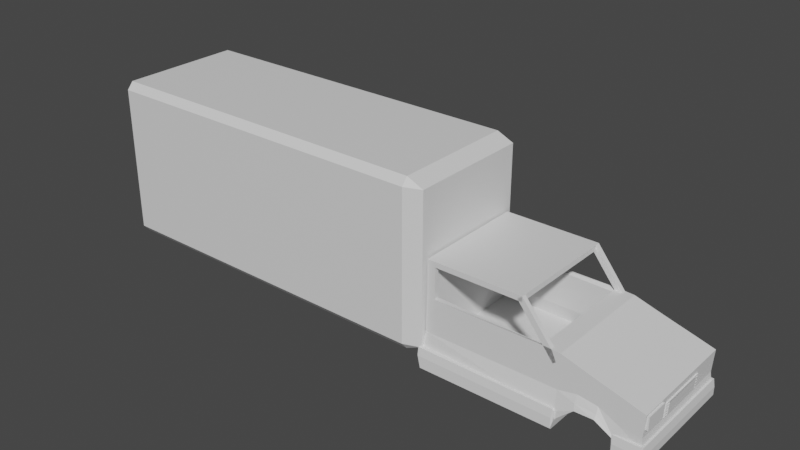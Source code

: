 # Source: Truck-Back.blend  (saved by Blender 2.93.20; exported with 4.5.12 LTS)
import bpy
from mathutils import Matrix  # noqa: F401  (used for matrix-valued properties, if any)

bpy.ops.wm.read_factory_settings(use_empty=True)
scene = bpy.context.scene
scene.name = 'Scene'

# ---- collections
col_collection = bpy.data.collections.new('Collection'); scene.collection.children.link(col_collection)
col_export = bpy.data.collections.new('Export'); scene.collection.children.link(col_export)

# ---- materials (node trees are filled in below, after node groups)
mat_material_001 = bpy.data.materials.new('Material.001')
mat_material_001.alpha_threshold = 0.0
mat_material_001.use_transparent_shadow = False
mat_material_001.roughness = 0.5
mat_material_001.line_color = (0.0, 0.0, 0.0, 1.0)

# ---- material node trees
mat_material_001.use_nodes = True; mat_material_001.node_tree.nodes.clear()
_N = mat_material_001.node_tree.nodes; _L = mat_material_001.node_tree.links
n0 = _N.new('ShaderNodeOutputMaterial'); n0.name = 'Material Output'; n0.location = (300, 300)
n1 = _N.new('ShaderNodeBsdfPrincipled'); n1.name = 'Principled BSDF'; n1.location = (10, 300)
n1.distribution = 'GGX'
n1.subsurface_method = 'RANDOM_WALK_SKIN'
n1.inputs[3].default_value = 1.45
n1.inputs[27].default_value = (0.0, 0.0, 0.0, 1.0)
n1.inputs[28].default_value = 1.0
_L.new(n1.outputs[0], n0.inputs[0])
n0.is_active_output = True

# ---- world
world_world = bpy.data.worlds.new('World'); scene.world = world_world
world_world.use_nodes = True; world_world.node_tree.nodes.clear()
_N = world_world.node_tree.nodes; _L = world_world.node_tree.links
n0 = _N.new('ShaderNodeOutputWorld'); n0.name = 'World Output'; n0.location = (300, 300)
n1 = _N.new('ShaderNodeBackground'); n1.name = 'Background'; n1.location = (10, 300)
n1.inputs[0].default_value = (0.05088, 0.05088, 0.05088, 1.0)
_L.new(n1.outputs[0], n0.inputs[0])
n0.is_active_output = True
world_world.color = (0.05088, 0.05088, 0.05088)
world_world.use_sun_shadow = False
world_world.sun_shadow_jitter_overblur = 0.0

# ---- meshes
me_cube_009 = bpy.data.meshes.new('Cube.009')
me_cube_009.from_pydata([(1.742, 0.99, 1.0), (1.715, 1.073, -0.09089), (3.742, 0.99, 1.0), (3.715, 1.073, -0.09089), (1.742, -1.01, 1.0), (1.715, -1.093, -0.09089), (3.742, -1.01, 1.0), (3.715, -1.093, -0.09089), (5.362, -0.9911, -0.06786), (5.376, -1.01, 0.5999), (5.376, 0.99, 0.5999), (5.362, 0.9747, -0.06941), (3.381, 0.99, 1.626), (3.381, -1.01, 1.626), (1.742, 0.99, 1.626), (1.742, -1.01, 1.626), (4.012, 1.073, -0.08306), (4.012, -1.093, -0.08306), (4.04, -1.01, 0.9872), (4.04, 0.99, 0.9872), (4.354, 1.073, 0.2326), (4.356, -1.01, 0.8921), (4.354, -1.093, 0.2326), (4.356, 0.99, 0.8921), (4.667, 1.073, 0.2379), (4.68, -1.01, 0.7982), (4.667, -1.093, 0.2379), (4.68, 0.99, 0.7982), (5.015, 0.9702, -0.07385), (5.03, -1.01, 0.7002), (5.015, -0.9863, -0.07189), (5.03, 0.99, 0.7002), (1.728, 0.99, 0.397), (3.728, -1.01, 0.397), (3.728, 0.99, 0.397), (1.728, -1.01, 0.397), (5.351, -1.01, 0.2138), (5.351, 0.99, 0.2138), (4.026, -1.01, 0.3945), (4.026, 0.99, 0.3945), (4.342, -1.01, 0.4575), (4.342, 0.99, 0.4575), (4.67, -1.01, 0.4132), (4.67, 0.99, 0.4132), (5.001, -1.01, 0.2499), (5.001, 0.99, 0.2499), (1.678, 1.034, 0.08468), (3.724, 1.072, 0.08361), (1.678, -1.054, 0.08468), (5.383, 0.9923, 0.02145), (4.046, 1.069, 0.08592), (4.335, 1.037, 0.3302), (4.674, 1.032, 0.3116), (4.988, 1.023, 0.008356), (3.724, -1.092, 0.08361), (5.383, -1.017, 0.02105), (4.046, -1.089, 0.08592), (4.335, -1.058, 0.3302), (4.674, -1.052, 0.3116), (4.988, -1.046, 0.005248), (4.947, 1.054, -0.1775), (4.947, 1.031, -0.2005), (4.924, 1.031, -0.06547), (4.946, -1.047, -0.1984), (4.946, -1.07, -0.1754), (4.923, -1.047, -0.0634), (4.947, 1.055, -0.03895), (4.924, 1.032, 0.07307), (4.947, 1.032, 0.09611), (4.946, -1.069, -0.03684), (4.946, -1.046, 0.09818), (4.923, -1.046, 0.07514), (5.4, 1.049, -0.1767), (5.423, 1.026, -0.1766), (5.4, 1.026, -0.1997), (5.399, -1.075, -0.1746), (5.399, -1.052, -0.1976), (5.422, -1.052, -0.1746), (5.4, 1.05, -0.03816), (5.4, 1.027, 0.09691), (5.423, 1.027, -0.03809), (5.399, -1.074, -0.03604), (5.422, -1.051, -0.03603), (5.399, -1.051, 0.09898), (1.732, 1.111, -0.18), (1.738, 1.085, -0.2053), (1.706, 1.086, -0.1807), (1.738, -1.125, -0.2051), (1.732, -1.149, -0.1798), (1.706, -1.124, -0.1806), (1.681, 1.119, 0.01425), (1.655, 1.094, 0.01539), (1.674, 1.095, 0.1517), (1.681, -1.141, 0.01438), (1.674, -1.115, 0.1518), (1.655, -1.116, 0.01552), (4.033, 1.111, -0.18), (4.059, 1.086, -0.06789), (4.033, 1.085, -0.2053), (4.033, -1.149, -0.1798), (4.033, -1.125, -0.2051), (4.059, -1.124, -0.06776), (4.033, 1.119, -0.01079), (4.033, 1.095, 0.1266), (4.059, 1.094, 0.101), (4.033, -1.141, -0.01066), (4.059, -1.116, 0.1011), (4.033, -1.115, 0.1267), (3.926, -0.9347, 0.7779), (4.005, -0.9347, 0.8404), (3.926, -1.01, 0.7779), (4.005, -1.01, 0.8404), (3.301, -0.9347, 1.564), (3.38, -0.9347, 1.626), (3.301, -1.01, 1.564), (3.38, -1.01, 1.626), (3.926, 0.9873, 0.7779), (4.005, 0.9873, 0.8404), (3.926, 0.9121, 0.7779), (4.005, 0.9121, 0.8404), (3.301, 0.9873, 1.564), (3.38, 0.9873, 1.626), (3.301, 0.9121, 1.564), (3.38, 0.9121, 1.626), (1.743, -0.9358, 0.6076), (1.885, -0.9358, 0.6076), (1.743, -1.008, 0.6076), (1.885, -1.008, 0.6076), (1.743, -0.9358, 1.612), (1.885, -0.9358, 1.612), (1.743, -1.008, 1.612), (1.885, -1.008, 1.612), (1.743, 0.988, 0.6076), (1.885, 0.988, 0.6076), (1.743, 0.9162, 0.6076), (1.885, 0.9162, 0.6076), (1.743, 0.988, 1.612), (1.885, 0.988, 1.612), (1.743, 0.9162, 1.612), (1.885, 0.9162, 1.612), (1.8, 0.9483, 0.1433), (1.8, 0.9483, 1.588), (1.8, -0.9993, 0.1433), (1.8, -0.9993, 1.588), (1.741, 0.9483, 0.1433), (1.741, 0.9483, 1.588), (1.741, -0.9993, 0.1433), (1.741, -0.9993, 1.588), (5.202, -0.5632, 0.5659), (5.202, -0.5632, 0.3454), (5.202, -0.9776, 0.5659), (5.202, -0.9776, 0.3454), (5.406, -0.5632, 0.5659), (5.406, -0.5632, 0.3454), (5.406, -0.9776, 0.5659), (5.406, -0.9776, 0.3454), (5.332, 0.4515, 0.4917), (5.314, 0.4515, 0.2359), (5.332, -0.4515, 0.4917), (5.314, -0.4515, 0.2359), (5.381, 0.4515, 0.4883), (5.363, 0.4515, 0.2325), (5.381, -0.4515, 0.4883), (5.363, -0.4515, 0.2325), (5.331, 0.4515, 0.4685), (5.329, 0.4515, 0.4452), (5.327, 0.4515, 0.422), (5.326, 0.4515, 0.3987), (5.324, 0.4515, 0.3755), (5.323, 0.4515, 0.3522), (5.321, 0.4515, 0.3289), (5.319, 0.4515, 0.3057), (5.318, 0.4515, 0.2824), (5.316, 0.4515, 0.2592), (5.316, -0.4515, 0.2592), (5.318, -0.4515, 0.2824), (5.319, -0.4515, 0.3057), (5.321, -0.4515, 0.3289), (5.323, -0.4515, 0.3522), (5.324, -0.4515, 0.3755), (5.326, -0.4515, 0.3987), (5.327, -0.4515, 0.422), (5.329, -0.4515, 0.4452), (5.331, -0.4515, 0.4685), (5.365, -0.4515, 0.2558), (5.367, -0.4515, 0.279), (5.368, -0.4515, 0.3023), (5.37, -0.4515, 0.3255), (5.372, -0.4515, 0.3488), (5.373, -0.4515, 0.3721), (5.375, -0.4515, 0.3953), (5.376, -0.4515, 0.4186), (5.378, -0.4515, 0.4418), (5.38, -0.4515, 0.4651), (5.365, 0.4515, 0.2558), (5.367, 0.4515, 0.279), (5.368, 0.4515, 0.3023), (5.37, 0.4515, 0.3255), (5.372, 0.4515, 0.3488), (5.373, 0.4515, 0.3721), (5.375, 0.4515, 0.3953), (5.376, 0.4515, 0.4186), (5.378, 0.4515, 0.4418), (5.38, 0.4515, 0.4651), (5.388, -0.4515, 0.4645), (5.39, -0.4515, 0.4878), (5.39, 0.4515, 0.4878), (5.372, -0.4515, 0.2319), (5.372, 0.4515, 0.2319), (5.388, 0.4515, 0.4645), (5.374, -0.4515, 0.2552), (5.375, -0.4515, 0.2784), (5.377, -0.4515, 0.3017), (5.379, -0.4515, 0.3249), (5.38, -0.4515, 0.3482), (5.382, -0.4515, 0.3715), (5.383, -0.4515, 0.3947), (5.385, -0.4515, 0.418), (5.387, -0.4515, 0.4412), (5.374, 0.4515, 0.2552), (5.375, 0.4515, 0.2784), (5.377, 0.4515, 0.3017), (5.379, 0.4515, 0.3249), (5.38, 0.4515, 0.3482), (5.382, 0.4515, 0.3715), (5.383, 0.4515, 0.3947), (5.385, 0.4515, 0.418), (5.387, 0.4515, 0.4412), (1.742, 0.9, 1.0), (1.758, 1.015, -0.03705), (3.74, 0.9097, 0.9593), (3.714, 1.007, -0.02892), (1.742, -0.92, 1.0), (1.758, -1.035, -0.03705), (3.74, -0.9297, 0.9593), (3.714, -1.027, -0.02892), (5.316, -0.9525, -0.0003569), (5.316, -0.957, 0.5581), (5.316, 0.9369, 0.5581), (5.317, 0.933, -0.003485), (3.381, 0.99, 1.536), (3.381, -1.01, 1.536), (1.742, 0.99, 1.536), (1.742, -1.01, 1.536), (3.986, 1.014, -0.0197), (3.986, -1.034, -0.0197), (4.029, -0.9488, 0.9221), (4.029, 0.9288, 0.9221), (4.333, 0.9933, 0.2699), (4.338, -0.9463, 0.8312), (4.333, -1.013, 0.2699), (4.338, 0.9262, 0.8312), (4.681, 0.9957, 0.2826), (4.663, -0.9463, 0.7371), (4.683, -1.017, 0.2842), (4.663, 0.9263, 0.7371), (5.036, 0.924, 0.0004141), (5.012, -0.9465, 0.639), (5.036, -0.9423, 0.003749), (5.012, 0.9264, 0.639), (1.77, 0.9114, 0.382), (3.728, -0.9206, 0.3868), (3.728, 0.9006, 0.3868), (1.77, -0.9314, 0.382), (5.288, -0.9453, 0.207), (5.289, 0.925, 0.2077), (4.028, -0.921, 0.3817), (4.028, 0.9009, 0.3817), (4.343, -0.921, 0.4443), (4.343, 0.901, 0.4443), (4.666, -0.921, 0.4006), (4.666, 0.9009, 0.4007), (4.996, -0.9206, 0.2416), (4.996, 0.9005, 0.2422), (1.746, 0.9754, 0.07842), (3.724, 0.9832, 0.07087), (1.746, -0.9954, 0.07842), (5.316, 0.933, 0.03128), (4.05, 0.9806, 0.07132), (4.338, 0.9519, 0.3027), (4.666, 0.9453, 0.2889), (4.98, 0.9336, 0.01346), (3.724, -1.003, 0.07087), (5.317, -0.957, 0.03267), (4.05, -1.001, 0.07132), (4.338, -0.9719, 0.3027), (4.667, -0.9651, 0.2894), (4.982, -0.9569, 0.01364), (5.38, 0.3996, 0.4363), (5.37, 0.3996, 0.2842), (5.38, -0.3996, 0.4363), (5.37, -0.3996, 0.2842), (5.377, 0.3879, 0.4249), (5.368, 0.3879, 0.296), (5.377, -0.3879, 0.4249), (5.368, -0.3879, 0.296), (5.394, 0.3879, 0.4641), (5.392, 0.3879, 0.4408), (5.391, 0.3879, 0.4176), (5.389, 0.3879, 0.3943), (5.388, 0.3879, 0.3711), (5.386, 0.3879, 0.3478), (5.384, 0.3879, 0.3245), (5.383, 0.3879, 0.3013), (5.381, 0.3879, 0.278), (5.38, 0.3879, 0.2548), (5.38, -0.3879, 0.2548), (5.381, -0.3879, 0.278), (5.383, -0.3879, 0.3013), (5.384, -0.3879, 0.3245), (5.386, -0.3879, 0.3478), (5.388, -0.3879, 0.3711), (5.389, -0.3879, 0.3943), (5.391, -0.3879, 0.4176), (5.392, -0.3879, 0.4408), (5.394, -0.3879, 0.4641), (5.336, -0.3701, 0.2306), (5.342, -0.3701, 0.308), (5.339, -0.3701, 0.2771), (5.345, -0.3701, 0.3545), (5.343, -0.3701, 0.3236), (5.348, -0.3701, 0.401), (5.346, -0.3701, 0.3701), (5.351, -0.3701, 0.4475), (5.349, -0.3701, 0.4166), (5.354, -0.3701, 0.494), (5.336, 0.3701, 0.2306), (5.342, 0.3701, 0.308), (5.339, 0.3701, 0.2771), (5.345, 0.3701, 0.3545), (5.343, 0.3701, 0.3236), (5.348, 0.3701, 0.401), (5.346, 0.3701, 0.3701), (5.351, 0.3701, 0.4475), (5.349, 0.3701, 0.4166), (5.354, 0.3701, 0.494), (5.34, -0.3996, 0.5199), (5.334, -0.3996, 0.4395), (5.334, 0.3996, 0.4395), (5.324, -0.3996, 0.2873), (5.324, 0.3996, 0.2873), (5.34, 0.3996, 0.5199), (5.318, -0.3996, 0.2069), (5.327, -0.3996, 0.3339), (5.322, -0.3996, 0.2534), (5.33, -0.3996, 0.3804), (5.325, -0.3996, 0.3), (5.334, -0.3996, 0.4269), (5.328, -0.3996, 0.3465), (5.337, -0.3996, 0.4734), (5.331, -0.3996, 0.393), (5.318, 0.3996, 0.2069), (5.327, 0.3996, 0.3339), (5.322, 0.3996, 0.2534), (5.33, 0.3996, 0.3804), (5.325, 0.3996, 0.3), (5.334, 0.3996, 0.4269), (5.328, 0.3996, 0.3465), (5.337, 0.3996, 0.4734), (5.331, 0.3996, 0.393)], [], [(30, 28, 11, 8), (33, 6, 4, 35), (5, 1, 3, 7), (32, 0, 2, 34), (37, 10, 9, 36), (31, 29, 9, 10), (45, 31, 10, 37), (59, 30, 8, 55), (14, 15, 13, 12), (54, 7, 17, 56), (34, 2, 19, 39), (2, 6, 18, 19), (7, 3, 16, 17), (56, 17, 22, 57), (39, 19, 23, 41), (19, 18, 21, 23), (17, 16, 20, 22), (57, 22, 26, 58), (41, 23, 27, 43), (23, 21, 25, 27), (22, 20, 24, 26), (58, 26, 30, 59), (43, 27, 31, 45), (27, 25, 29, 31), (26, 24, 28, 30), (52, 43, 45, 53), (25, 42, 44, 29), (51, 41, 43, 52), (21, 40, 42, 25), (50, 39, 41, 51), (18, 38, 40, 21), (47, 34, 39, 50), (6, 33, 38, 18), (29, 44, 36, 9), (53, 45, 37, 49), (49, 37, 36, 55), (48, 35, 32, 46), (46, 32, 34, 47), (54, 33, 35, 48), (7, 54, 48, 5), (1, 46, 47, 3), (5, 48, 46, 1), (11, 49, 55, 8), (28, 53, 49, 11), (3, 47, 50, 16), (16, 50, 51, 20), (20, 51, 52, 24), (24, 52, 53, 28), (42, 58, 59, 44), (40, 57, 58, 42), (38, 56, 57, 40), (33, 54, 56, 38), (44, 59, 55, 36), (98, 100, 87, 85), (104, 106, 101, 97), (105, 93, 88, 99), (86, 89, 95, 91), (92, 94, 107, 103), (74, 76, 63, 61), (80, 82, 77, 73), (81, 69, 64, 75), (62, 65, 71, 67), (68, 70, 83, 79), (60, 61, 62), (63, 64, 65), (66, 67, 68), (69, 70, 71), (72, 73, 74), (75, 76, 77), (78, 79, 80), (81, 82, 83), (66, 60, 62, 67), (61, 63, 65, 62), (64, 69, 71, 65), (70, 68, 67, 71), (78, 66, 68, 79), (69, 81, 83, 70), (82, 80, 79, 83), (72, 78, 80, 73), (81, 75, 77, 82), (76, 74, 73, 77), (60, 72, 74, 61), (75, 64, 63, 76), (66, 78, 72, 60), (84, 85, 86), (87, 88, 89), (90, 91, 92), (93, 94, 95), (96, 97, 98), (99, 100, 101), (102, 103, 104), (105, 106, 107), (90, 84, 86, 91), (85, 87, 89, 86), (88, 93, 95, 89), (94, 92, 91, 95), (102, 90, 92, 103), (93, 105, 107, 94), (106, 104, 103, 107), (96, 102, 104, 97), (105, 99, 101, 106), (100, 98, 97, 101), (84, 96, 98, 85), (99, 88, 87, 100), (90, 102, 96, 84), (108, 109, 111, 110), (110, 111, 115, 114), (114, 115, 113, 112), (112, 113, 109, 108), (110, 114, 112, 108), (115, 111, 109, 113), (116, 117, 119, 118), (118, 119, 123, 122), (122, 123, 121, 120), (120, 121, 117, 116), (118, 122, 120, 116), (123, 119, 117, 121), (124, 125, 127, 126), (126, 127, 131, 130), (130, 131, 129, 128), (128, 129, 125, 124), (126, 130, 128, 124), (131, 127, 125, 129), (132, 133, 135, 134), (134, 135, 139, 138), (138, 139, 137, 136), (136, 137, 133, 132), (134, 138, 136, 132), (139, 135, 133, 137), (140, 141, 143, 142), (142, 143, 147, 146), (146, 147, 145, 144), (144, 145, 141, 140), (142, 146, 144, 140), (147, 143, 141, 145), (148, 149, 151, 150), (150, 151, 155, 154), (154, 155, 153, 152), (152, 153, 149, 148), (150, 154, 152, 148), (155, 151, 149, 153), (173, 157, 159, 174), (174, 159, 163, 184), (192, 191, 217, 218), (194, 161, 157, 173), (158, 162, 160, 156), (163, 159, 157, 161), (160, 203, 164, 156), (203, 202, 165, 164), (202, 201, 166, 165), (201, 200, 167, 166), (200, 199, 168, 167), (199, 198, 169, 168), (198, 197, 170, 169), (197, 196, 171, 170), (196, 195, 172, 171), (195, 194, 173, 172), (193, 203, 209, 204), (193, 192, 202, 203), (184, 163, 207, 210), (191, 190, 200, 201), (196, 186, 212, 221), (189, 188, 198, 199), (197, 198, 223, 222), (187, 186, 196, 197), (203, 160, 206, 209), (185, 184, 194, 195), (158, 183, 193, 162), (183, 182, 192, 193), (182, 181, 191, 192), (181, 180, 190, 191), (180, 179, 189, 190), (179, 178, 188, 189), (178, 177, 187, 188), (177, 176, 186, 187), (176, 175, 185, 186), (175, 174, 184, 185), (156, 164, 183, 158), (164, 165, 182, 183), (165, 166, 181, 182), (166, 167, 180, 181), (167, 168, 179, 180), (168, 169, 178, 179), (169, 170, 177, 178), (170, 171, 176, 177), (171, 172, 175, 176), (172, 173, 174, 175), (210, 207, 208, 219), (205, 204, 209, 206), (218, 217, 226, 227), (216, 215, 224, 225), (214, 213, 222, 223), (212, 211, 220, 221), (185, 195, 220, 211), (199, 200, 225, 224), (202, 192, 218, 227), (194, 184, 210, 219), (186, 185, 211, 212), (191, 201, 226, 217), (161, 194, 219, 208), (201, 202, 227, 226), (200, 190, 216, 225), (162, 193, 204, 205), (188, 187, 213, 214), (189, 199, 224, 215), (160, 162, 205, 206), (195, 196, 221, 220), (198, 188, 214, 223), (163, 161, 208, 207), (190, 189, 215, 216), (187, 197, 222, 213), (258, 236, 239, 256), (261, 263, 232, 234), (233, 235, 231, 229), (260, 262, 230, 228), (265, 264, 237, 238), (259, 238, 237, 257), (273, 265, 238, 259), (287, 283, 236, 258), (242, 240, 241, 243), (282, 284, 245, 235), (262, 267, 247, 230), (230, 247, 246, 234), (235, 245, 244, 231), (284, 285, 250, 245), (267, 269, 251, 247), (247, 251, 249, 246), (245, 250, 248, 244), (285, 286, 254, 250), (269, 271, 255, 251), (251, 255, 253, 249), (250, 254, 252, 248), (286, 287, 258, 254), (271, 273, 259, 255), (255, 259, 257, 253), (254, 258, 256, 252), (280, 281, 273, 271), (253, 257, 272, 270), (279, 280, 271, 269), (249, 253, 270, 268), (278, 279, 269, 267), (246, 249, 268, 266), (275, 278, 267, 262), (234, 246, 266, 261), (257, 237, 264, 272), (281, 277, 265, 273), (277, 283, 264, 265), (276, 274, 260, 263), (274, 275, 262, 260), (282, 276, 263, 261), (235, 233, 276, 282), (229, 231, 275, 274), (233, 229, 274, 276), (239, 236, 283, 277), (256, 239, 277, 281), (231, 244, 278, 275), (244, 248, 279, 278), (248, 252, 280, 279), (252, 256, 281, 280), (270, 272, 287, 286), (268, 270, 286, 285), (266, 268, 285, 284), (261, 266, 284, 282), (272, 264, 283, 287), (305, 306, 291, 289), (306, 316, 295, 291), (324, 350, 349, 323), (326, 305, 289, 293), (290, 288, 292, 294), (295, 293, 289, 291), (292, 288, 296, 335), (335, 296, 297, 334), (334, 297, 298, 333), (333, 298, 299, 332), (332, 299, 300, 331), (331, 300, 301, 330), (330, 301, 302, 329), (329, 302, 303, 328), (328, 303, 304, 327), (327, 304, 305, 326), (325, 336, 341, 335), (325, 335, 334, 324), (316, 342, 339, 295), (323, 333, 332, 322), (328, 353, 344, 318), (321, 331, 330, 320), (329, 354, 355, 330), (319, 329, 328, 318), (335, 341, 338, 292), (317, 327, 326, 316), (290, 294, 325, 315), (315, 325, 324, 314), (314, 324, 323, 313), (313, 323, 322, 312), (312, 322, 321, 311), (311, 321, 320, 310), (310, 320, 319, 309), (309, 319, 318, 308), (308, 318, 317, 307), (307, 317, 316, 306), (288, 290, 315, 296), (296, 315, 314, 297), (297, 314, 313, 298), (298, 313, 312, 299), (299, 312, 311, 300), (300, 311, 310, 301), (301, 310, 309, 302), (302, 309, 308, 303), (303, 308, 307, 304), (304, 307, 306, 305), (342, 351, 340, 339), (337, 338, 341, 336), (350, 359, 358, 349), (348, 357, 356, 347), (346, 355, 354, 345), (344, 353, 352, 343), (317, 343, 352, 327), (331, 356, 357, 332), (334, 359, 350, 324), (326, 351, 342, 316), (318, 344, 343, 317), (323, 349, 358, 333), (293, 340, 351, 326), (333, 358, 359, 334), (332, 357, 348, 322), (294, 337, 336, 325), (320, 346, 345, 319), (321, 347, 356, 331), (292, 338, 337, 294), (327, 352, 353, 328), (330, 355, 346, 320), (295, 339, 340, 293), (322, 348, 347, 321), (319, 345, 354, 329), (6, 2, 230, 234), (2, 0, 228, 230), (4, 6, 234, 232), (12, 13, 241, 240), (14, 12, 240, 242), (13, 15, 243, 241), (15, 14, 242, 243), (0, 32, 260, 228), (35, 4, 232, 263), (32, 35, 263, 260)])
_uv = me_cube_009.uv_layers.new(name='UVMap')
_uv.uv.foreach_set('vector', [0.125, 0.75, 0.375, 0.75, 0.375, 0.75, 0.125, 0.75, 0.5, 0.0, 0.625, 0.0, 0.625, 0.25, 0.5, 0.25, 0.125, 0.5, 0.375, 0.5, 0.375, 0.75, 0.125, 0.75, 0.5, 0.5, 0.625, 0.5, 0.625, 0.75, 0.5, 0.75, 0.5, 0.75, 0.625, 0.75, 0.625, 1.0, 0.5, 1.0, 0.625, 0.75, 0.875, 0.75, 0.875, 0.75, 0.625, 0.75, 0.5, 0.75, 0.625, 0.75, 0.625, 0.75, 0.5, 0.75, 0.4351, 0.0, 0.375, 0.0, 0.375, 0.0, 0.4351, 0.0, 0.625, 0.5, 0.875, 0.5, 0.875, 0.75, 0.625, 0.75, 0.4351, 0.0, 0.375, 0.0, 0.375, 0.0, 0.4351, 0.0, 0.5, 0.75, 0.625, 0.75, 0.625, 0.75, 0.5, 0.75, 0.625, 0.75, 0.875, 0.75, 0.875, 0.75, 0.625, 0.75, 0.125, 0.75, 0.375, 0.75, 0.375, 0.75, 0.125, 0.75, 0.4351, 0.0, 0.375, 0.0, 0.375, 0.0, 0.4351, 0.0, 0.5, 0.75, 0.625, 0.75, 0.625, 0.75, 0.5, 0.75, 0.625, 0.75, 0.875, 0.75, 0.875, 0.75, 0.625, 0.75, 0.125, 0.75, 0.375, 0.75, 0.375, 0.75, 0.125, 0.75, 0.4351, 0.0, 0.375, 0.0, 0.375, 0.0, 0.4351, 0.0, 0.5, 0.75, 0.625, 0.75, 0.625, 0.75, 0.5, 0.75, 0.625, 0.75, 0.875, 0.75, 0.875, 0.75, 0.625, 0.75, 0.125, 0.75, 0.375, 0.75, 0.375, 0.75, 0.125, 0.75, 0.4351, 0.0, 0.375, 0.0, 0.375, 0.0, 0.4351, 0.0, 0.5, 0.75, 0.625, 0.75, 0.625, 0.75, 0.5, 0.75, 0.625, 0.75, 0.875, 0.75, 0.875, 0.75, 0.625, 0.75, 0.125, 0.75, 0.375, 0.75, 0.375, 0.75, 0.125, 0.75, 0.4351, 0.75, 0.5, 0.75, 0.5, 0.75, 0.4351, 0.75, 0.625, 0.0, 0.5, 0.0, 0.5, 0.0, 0.625, 0.0, 0.4351, 0.75, 0.5, 0.75, 0.5, 0.75, 0.4351, 0.75, 0.625, 0.0, 0.5, 0.0, 0.5, 0.0, 0.625, 0.0, 0.4351, 0.75, 0.5, 0.75, 0.5, 0.75, 0.4351, 0.75, 0.625, 0.0, 0.5, 0.0, 0.5, 0.0, 0.625, 0.0, 0.4351, 0.75, 0.5, 0.75, 0.5, 0.75, 0.4351, 0.75, 0.625, 0.0, 0.5, 0.0, 0.5, 0.0, 0.625, 0.0, 0.625, 0.0, 0.5, 0.0, 0.5, 0.0, 0.625, 0.0, 0.4351, 0.75, 0.5, 0.75, 0.5, 0.75, 0.4351, 0.75, 0.4351, 0.75, 0.5, 0.75, 0.5, 1.0, 0.4351, 1.0, 0.4351, 0.25, 0.5, 0.25, 0.5, 0.5, 0.4351, 0.5, 0.4351, 0.5, 0.5, 0.5, 0.5, 0.75, 0.4351, 0.75, 0.4351, 0.0, 0.5, 0.0, 0.5, 0.25, 0.4351, 0.25, 0.375, 0.0, 0.4351, 0.0, 0.4351, 0.25, 0.375, 0.25, 0.375, 0.5, 0.4351, 0.5, 0.4351, 0.75, 0.375, 0.75, 0.375, 0.25, 0.4351, 0.25, 0.4351, 0.5, 0.375, 0.5, 0.375, 0.75, 0.4351, 0.75, 0.4351, 1.0, 0.375, 1.0, 0.375, 0.75, 0.4351, 0.75, 0.4351, 0.75, 0.375, 0.75, 0.375, 0.75, 0.4351, 0.75, 0.4351, 0.75, 0.375, 0.75, 0.375, 0.75, 0.4351, 0.75, 0.4351, 0.75, 0.375, 0.75, 0.375, 0.75, 0.4351, 0.75, 0.4351, 0.75, 0.375, 0.75, 0.375, 0.75, 0.4351, 0.75, 0.4351, 0.75, 0.375, 0.75, 0.5, 0.0, 0.4351, 0.0, 0.4351, 0.0, 0.5, 0.0, 0.5, 0.0, 0.4351, 0.0, 0.4351, 0.0, 0.5, 0.0, 0.5, 0.0, 0.4351, 0.0, 0.4351, 0.0, 0.5, 0.0, 0.5, 0.0, 0.4351, 0.0, 0.4351, 0.0, 0.5, 0.0, 0.5, 0.0, 0.4351, 0.0, 0.4351, 0.0, 0.5, 0.0, 0.3778, 0.7527, 0.6222, 0.7527, 0.6222, 0.9973, 0.3778, 0.9973, 0.3778, 0.5289, 0.6222, 0.5289, 0.6222, 0.7211, 0.3778, 0.7211, 0.6277, 0.5287, 0.8723, 0.526, 0.8722, 0.7241, 0.6277, 0.7213, 0.3778, 0.02501, 0.6222, 0.02501, 0.6222, 0.225, 0.3778, 0.225, 0.3778, 0.2526, 0.6222, 0.2526, 0.6222, 0.4974, 0.3778, 0.4974, 0.3777, 0.7615, 0.6223, 0.7615, 0.6223, 0.9885, 0.3777, 0.9885, 0.3777, 0.5312, 0.6223, 0.5312, 0.6223, 0.7188, 0.3777, 0.7188, 0.6365, 0.5312, 0.8635, 0.5312, 0.8635, 0.7188, 0.6365, 0.7188, 0.3777, 0.03116, 0.6223, 0.03116, 0.6223, 0.2188, 0.3777, 0.2188, 0.3777, 0.2615, 0.6223, 0.2615, 0.6223, 0.4885, 0.3777, 0.4885, 0.1365, 0.7188, 0.1366, 0.75, 0.1251, 0.7191, 0.6223, 3.16e-05, 0.625, 0.03119, 0.6223, 0.03116, 0.1365, 0.5312, 0.1251, 0.5314, 0.1366, 0.5002, 0.625, 0.2189, 0.6223, 0.25, 0.6223, 0.2188, 0.3635, 0.7188, 0.375, 0.7191, 0.3636, 0.75, 0.625, 0.7189, 0.6223, 0.75, 0.6223, 0.7188, 0.3635, 0.5312, 0.3636, 0.5002, 0.375, 0.5314, 0.625, 0.5312, 0.6223, 0.5312, 0.6223, 0.5, 0.1365, 0.5312, 0.1365, 0.7188, 0.125, 0.7191, 0.125, 0.5314, 0.3777, 0.0, 0.6223, 0.0, 0.6223, 0.03116, 0.3777, 0.03116, 0.625, 0.03119, 0.625, 0.2189, 0.6223, 0.2188, 0.6223, 0.03116, 0.6223, 0.2615, 0.3777, 0.2615, 0.3777, 0.2188, 0.6223, 0.2188, 0.3635, 0.5312, 0.1365, 0.5312, 0.1366, 0.5, 0.3636, 0.5, 0.8635, 0.5312, 0.6365, 0.5312, 0.6366, 0.5, 0.8636, 0.5, 0.6223, 0.5312, 0.3777, 0.5312, 0.3777, 0.4885, 0.6223, 0.4885, 0.3635, 0.7188, 0.3635, 0.5312, 0.3777, 0.5312, 0.3777, 0.7188, 0.6365, 0.5312, 0.6365, 0.7188, 0.6223, 0.7188, 0.6223, 0.5312, 0.6223, 0.7615, 0.3777, 0.7615, 0.3777, 0.7188, 0.6223, 0.7188, 0.1365, 0.7188, 0.3635, 0.7188, 0.3636, 0.75, 0.1366, 0.75, 0.6365, 0.7188, 0.8635, 0.7188, 0.8636, 0.75, 0.6366, 0.75, 0.1365, 0.5312, 0.3635, 0.5312, 0.3635, 0.7188, 0.1365, 0.7188, 0.1278, 0.7241, 0.1277, 0.75, 0.125, 0.726, 0.6222, 0.0, 0.625, 0.01932, 0.6222, 0.02501, 0.1277, 0.526, 0.125, 0.526, 0.1276, 0.5011, 0.625, 0.2173, 0.6222, 0.2435, 0.6222, 0.225, 0.375, 0.7212, 0.3778, 0.7211, 0.3778, 0.75, 0.625, 0.7212, 0.6222, 0.75, 0.6222, 0.7211, 0.375, 0.5285, 0.3778, 0.5, 0.3778, 0.5289, 0.625, 0.5285, 0.6222, 0.5289, 0.6222, 0.5, 0.1277, 0.526, 0.1278, 0.7241, 0.125, 0.726, 0.125, 0.526, 0.3778, 0.0, 0.6222, 0.0, 0.6222, 0.02501, 0.3778, 0.02501, 0.625, 0.01933, 0.625, 0.2173, 0.6222, 0.225, 0.6222, 0.02501, 0.6222, 0.2526, 0.3778, 0.2526, 0.3778, 0.225, 0.6222, 0.225, 0.3723, 0.5287, 0.1277, 0.526, 0.1276, 0.5, 0.3724, 0.5, 0.8723, 0.526, 0.6277, 0.5287, 0.6276, 0.5, 0.8724, 0.5, 0.6222, 0.5289, 0.3778, 0.5289, 0.3778, 0.4974, 0.6222, 0.4974, 0.3723, 0.7213, 0.3723, 0.5287, 0.3778, 0.5289, 0.3778, 0.7211, 0.6277, 0.5287, 0.6277, 0.7213, 0.6222, 0.7211, 0.6222, 0.5289, 0.6222, 0.7527, 0.3778, 0.7527, 0.3778, 0.7211, 0.6222, 0.7211, 0.1278, 0.7241, 0.3723, 0.7213, 0.3723, 0.75, 0.1277, 0.75, 0.6277, 0.7213, 0.8722, 0.7241, 0.8723, 0.75, 0.6277, 0.75, 0.1277, 0.526, 0.3723, 0.5287, 0.3723, 0.7213, 0.1278, 0.7241, 0.375, 0.0, 0.625, 0.0, 0.625, 0.25, 0.375, 0.25, 0.375, 0.25, 0.625, 0.25, 0.625, 0.5, 0.375, 0.5, 0.375, 0.5, 0.625, 0.5, 0.625, 0.75, 0.375, 0.75, 0.375, 0.75, 0.625, 0.75, 0.625, 1.0, 0.375, 1.0, 0.125, 0.5, 0.375, 0.5, 0.375, 0.75, 0.125, 0.75, 0.625, 0.5, 0.875, 0.5, 0.875, 0.75, 0.625, 0.75, 0.375, 0.0, 0.625, 0.0, 0.625, 0.25, 0.375, 0.25, 0.375, 0.25, 0.625, 0.25, 0.625, 0.5, 0.375, 0.5, 0.375, 0.5, 0.625, 0.5, 0.625, 0.75, 0.375, 0.75, 0.375, 0.75, 0.625, 0.75, 0.625, 1.0, 0.375, 1.0, 0.125, 0.5, 0.375, 0.5, 0.375, 0.75, 0.125, 0.75, 0.625, 0.5, 0.875, 0.5, 0.875, 0.75, 0.625, 0.75, 0.375, 0.0, 0.625, 0.0, 0.625, 0.25, 0.375, 0.25, 0.375, 0.25, 0.625, 0.25, 0.625, 0.5, 0.375, 0.5, 0.375, 0.5, 0.625, 0.5, 0.625, 0.75, 0.375, 0.75, 0.375, 0.75, 0.625, 0.75, 0.625, 1.0, 0.375, 1.0, 0.125, 0.5, 0.375, 0.5, 0.375, 0.75, 0.125, 0.75, 0.625, 0.5, 0.875, 0.5, 0.875, 0.75, 0.625, 0.75, 0.375, 0.0, 0.625, 0.0, 0.625, 0.25, 0.375, 0.25, 0.375, 0.25, 0.625, 0.25, 0.625, 0.5, 0.375, 0.5, 0.375, 0.5, 0.625, 0.5, 0.625, 0.75, 0.375, 0.75, 0.375, 0.75, 0.625, 0.75, 0.625, 1.0, 0.375, 1.0, 0.125, 0.5, 0.375, 0.5, 0.375, 0.75, 0.125, 0.75, 0.625, 0.5, 0.875, 0.5, 0.875, 0.75, 0.625, 0.75, 0.375, 0.0, 0.625, 0.0, 0.625, 0.25, 0.375, 0.25, 0.375, 0.25, 0.625, 0.25, 0.625, 0.5, 0.375, 0.5, 0.375, 0.5, 0.625, 0.5, 0.625, 0.75, 0.375, 0.75, 0.375, 0.75, 0.625, 0.75, 0.625, 1.0, 0.375, 1.0, 0.125, 0.5, 0.375, 0.5, 0.375, 0.75, 0.125, 0.75, 0.625, 0.5, 0.875, 0.5, 0.875, 0.75, 0.625, 0.75, 0.375, 0.0, 0.625, 0.0, 0.625, 0.25, 0.375, 0.25, 0.375, 0.25, 0.625, 0.25, 0.625, 0.5, 0.375, 0.5, 0.375, 0.5, 0.625, 0.5, 0.625, 0.75, 0.375, 0.75, 0.375, 0.75, 0.625, 0.75, 0.625, 1.0, 0.375, 1.0, 0.125, 0.5, 0.375, 0.5, 0.375, 0.75, 0.125, 0.75, 0.625, 0.5, 0.875, 0.5, 0.875, 0.75, 0.625, 0.75, 0.6023, 0.0, 0.625, 0.0, 0.625, 0.25, 0.6023, 0.25, 0.6023, 0.25, 0.625, 0.25, 0.625, 0.5, 0.6023, 0.5, 0.4205, 0.5, 0.4432, 0.5, 0.4432, 0.5, 0.4205, 0.5, 0.6023, 0.75, 0.625, 0.75, 0.625, 1.0, 0.6023, 1.0, 0.125, 0.5, 0.375, 0.5, 0.375, 0.75, 0.125, 0.75, 0.625, 0.5, 0.875, 0.5, 0.875, 0.75, 0.625, 0.75, 0.375, 0.75, 0.3977, 0.75, 0.3977, 1.0, 0.375, 1.0, 0.3977, 0.75, 0.4205, 0.75, 0.4205, 1.0, 0.3977, 1.0, 0.4205, 0.75, 0.4432, 0.75, 0.4432, 1.0, 0.4205, 1.0, 0.4432, 0.75, 0.4659, 0.75, 0.4659, 1.0, 0.4432, 1.0, 0.4659, 0.75, 0.4886, 0.75, 0.4886, 1.0, 0.4659, 1.0, 0.4886, 0.75, 0.5114, 0.75, 0.5114, 1.0, 0.4886, 1.0, 0.5114, 0.75, 0.5341, 0.75, 0.5341, 1.0, 0.5114, 1.0, 0.5341, 0.75, 0.5568, 0.75, 0.5568, 1.0, 0.5341, 1.0, 0.5568, 0.75, 0.5795, 0.75, 0.5795, 1.0, 0.5568, 1.0, 0.5795, 0.75, 0.6023, 0.75, 0.6023, 1.0, 0.5795, 1.0, 0.3977, 0.5, 0.3977, 0.75, 0.3977, 0.75, 0.3977, 0.5, 0.3977, 0.5, 0.4205, 0.5, 0.4205, 0.75, 0.3977, 0.75, 0.6023, 0.5, 0.625, 0.5, 0.625, 0.5, 0.6023, 0.5, 0.4432, 0.5, 0.4659, 0.5, 0.4659, 0.75, 0.4432, 0.75, 0.5568, 0.75, 0.5568, 0.5, 0.5568, 0.5, 0.5568, 0.75, 0.4886, 0.5, 0.5114, 0.5, 0.5114, 0.75, 0.4886, 0.75, 0.5341, 0.75, 0.5114, 0.75, 0.5114, 0.75, 0.5341, 0.75, 0.5341, 0.5, 0.5568, 0.5, 0.5568, 0.75, 0.5341, 0.75, 0.3977, 0.75, 0.375, 0.75, 0.375, 0.75, 0.3977, 0.75, 0.5795, 0.5, 0.6023, 0.5, 0.6023, 0.75, 0.5795, 0.75, 0.375, 0.25, 0.3977, 0.25, 0.3977, 0.5, 0.375, 0.5, 0.3977, 0.25, 0.4205, 0.25, 0.4205, 0.5, 0.3977, 0.5, 0.4205, 0.25, 0.4432, 0.25, 0.4432, 0.5, 0.4205, 0.5, 0.4432, 0.25, 0.4659, 0.25, 0.4659, 0.5, 0.4432, 0.5, 0.4659, 0.25, 0.4886, 0.25, 0.4886, 0.5, 0.4659, 0.5, 0.4886, 0.25, 0.5114, 0.25, 0.5114, 0.5, 0.4886, 0.5, 0.5114, 0.25, 0.5341, 0.25, 0.5341, 0.5, 0.5114, 0.5, 0.5341, 0.25, 0.5568, 0.25, 0.5568, 0.5, 0.5341, 0.5, 0.5568, 0.25, 0.5795, 0.25, 0.5795, 0.5, 0.5568, 0.5, 0.5795, 0.25, 0.6023, 0.25, 0.6023, 0.5, 0.5795, 0.5, 0.375, 0.0, 0.3977, 0.0, 0.3977, 0.25, 0.375, 0.25, 0.3977, 0.0, 0.4205, 0.0, 0.4205, 0.25, 0.3977, 0.25, 0.4205, 0.0, 0.4432, 0.0, 0.4432, 0.25, 0.4205, 0.25, 0.4432, 0.0, 0.4659, 0.0, 0.4659, 0.25, 0.4432, 0.25, 0.4659, 0.0, 0.4886, 0.0, 0.4886, 0.25, 0.4659, 0.25, 0.4886, 0.0, 0.5114, 0.0, 0.5114, 0.25, 0.4886, 0.25, 0.5114, 0.0, 0.5341, 0.0, 0.5341, 0.25, 0.5114, 0.25, 0.5341, 0.0, 0.5568, 0.0, 0.5568, 0.25, 0.5341, 0.25, 0.5568, 0.0, 0.5795, 0.0, 0.5795, 0.25, 0.5568, 0.25, 0.5795, 0.0, 0.6023, 0.0, 0.6023, 0.25, 0.5795, 0.25, 0.6023, 0.5, 0.625, 0.5, 0.625, 0.75, 0.6023, 0.75, 0.375, 0.5, 0.3977, 0.5, 0.3977, 0.75, 0.375, 0.75, 0.4205, 0.5, 0.4432, 0.5, 0.4432, 0.75, 0.4205, 0.75, 0.4659, 0.5, 0.4886, 0.5, 0.4886, 0.75, 0.4659, 0.75, 0.5114, 0.5, 0.5341, 0.5, 0.5341, 0.75, 0.5114, 0.75, 0.5568, 0.5, 0.5795, 0.5, 0.5795, 0.75, 0.5568, 0.75, 0.5795, 0.5, 0.5795, 0.75, 0.5795, 0.75, 0.5795, 0.5, 0.4886, 0.75, 0.4659, 0.75, 0.4659, 0.75, 0.4886, 0.75, 0.4205, 0.75, 0.4205, 0.5, 0.4205, 0.5, 0.4205, 0.75, 0.6023, 0.75, 0.6023, 0.5, 0.6023, 0.5, 0.6023, 0.75, 0.5568, 0.5, 0.5795, 0.5, 0.5795, 0.5, 0.5568, 0.5, 0.4432, 0.5, 0.4432, 0.75, 0.4432, 0.75, 0.4432, 0.5, 0.625, 0.75, 0.6023, 0.75, 0.6023, 0.75, 0.625, 0.75, 0.4432, 0.75, 0.4205, 0.75, 0.4205, 0.75, 0.4432, 0.75, 0.4659, 0.75, 0.4659, 0.5, 0.4659, 0.5, 0.4659, 0.75, 0.375, 0.5, 0.3977, 0.5, 0.3977, 0.5, 0.375, 0.5, 0.5114, 0.5, 0.5341, 0.5, 0.5341, 0.5, 0.5114, 0.5, 0.4886, 0.5, 0.4886, 0.75, 0.4886, 0.75, 0.4886, 0.5, 0.375, 0.75, 0.375, 0.5, 0.375, 0.5, 0.375, 0.75, 0.5795, 0.75, 0.5568, 0.75, 0.5568, 0.75, 0.5795, 0.75, 0.5114, 0.75, 0.5114, 0.5, 0.5114, 0.5, 0.5114, 0.75, 0.625, 0.5, 0.625, 0.75, 0.625, 0.75, 0.625, 0.5, 0.4659, 0.5, 0.4886, 0.5, 0.4886, 0.5, 0.4659, 0.5, 0.5341, 0.5, 0.5341, 0.75, 0.5341, 0.75, 0.5341, 0.5, 0.125, 0.75, 0.125, 0.75, 0.375, 0.75, 0.375, 0.75, 0.5, 0.0, 0.5, 0.25, 0.625, 0.25, 0.625, 0.0, 0.125, 0.5, 0.125, 0.75, 0.375, 0.75, 0.375, 0.5, 0.5, 0.5, 0.5, 0.75, 0.625, 0.75, 0.625, 0.5, 0.5, 0.75, 0.5, 1.0, 0.625, 1.0, 0.625, 0.75, 0.625, 0.75, 0.625, 0.75, 0.875, 0.75, 0.875, 0.75, 0.5, 0.75, 0.5, 0.75, 0.625, 0.75, 0.625, 0.75, 0.4351, 0.0, 0.4351, 0.0, 0.375, 0.0, 0.375, 0.0, 0.625, 0.5, 0.625, 0.75, 0.875, 0.75, 0.875, 0.5, 0.4351, 0.0, 0.4351, 0.0, 0.375, 0.0, 0.375, 0.0, 0.5, 0.75, 0.5, 0.75, 0.625, 0.75, 0.625, 0.75, 0.625, 0.75, 0.625, 0.75, 0.875, 0.75, 0.875, 0.75, 0.125, 0.75, 0.125, 0.75, 0.375, 0.75, 0.375, 0.75, 0.4351, 0.0, 0.4351, 0.0, 0.375, 0.0, 0.375, 0.0, 0.5, 0.75, 0.5, 0.75, 0.625, 0.75, 0.625, 0.75, 0.625, 0.75, 0.625, 0.75, 0.875, 0.75, 0.875, 0.75, 0.125, 0.75, 0.125, 0.75, 0.375, 0.75, 0.375, 0.75, 0.4351, 0.0, 0.4351, 0.0, 0.375, 0.0, 0.375, 0.0, 0.5, 0.75, 0.5, 0.75, 0.625, 0.75, 0.625, 0.75, 0.625, 0.75, 0.625, 0.75, 0.875, 0.75, 0.875, 0.75, 0.125, 0.75, 0.125, 0.75, 0.375, 0.75, 0.375, 0.75, 0.4351, 0.0, 0.4351, 0.0, 0.375, 0.0, 0.375, 0.0, 0.5, 0.75, 0.5, 0.75, 0.625, 0.75, 0.625, 0.75, 0.625, 0.75, 0.625, 0.75, 0.875, 0.75, 0.875, 0.75, 0.125, 0.75, 0.125, 0.75, 0.375, 0.75, 0.375, 0.75, 0.4351, 0.75, 0.4351, 0.75, 0.5, 0.75, 0.5, 0.75, 0.625, 0.0, 0.625, 0.0, 0.5, 0.0, 0.5, 0.0, 0.4351, 0.75, 0.4351, 0.75, 0.5, 0.75, 0.5, 0.75, 0.625, 0.0, 0.625, 0.0, 0.5, 0.0, 0.5, 0.0, 0.4351, 0.75, 0.4351, 0.75, 0.5, 0.75, 0.5, 0.75, 0.625, 0.0, 0.625, 0.0, 0.5, 0.0, 0.5, 0.0, 0.4351, 0.75, 0.4351, 0.75, 0.5, 0.75, 0.5, 0.75, 0.625, 0.0, 0.625, 0.0, 0.5, 0.0, 0.5, 0.0, 0.625, 0.0, 0.625, 0.0, 0.5, 0.0, 0.5, 0.0, 0.4351, 0.75, 0.4351, 0.75, 0.5, 0.75, 0.5, 0.75, 0.4351, 0.75, 0.4351, 1.0, 0.5, 1.0, 0.5, 0.75, 0.4351, 0.25, 0.4351, 0.5, 0.5, 0.5, 0.5, 0.25, 0.4351, 0.5, 0.4351, 0.75, 0.5, 0.75, 0.5, 0.5, 0.4351, 0.0, 0.4351, 0.25, 0.5, 0.25, 0.5, 0.0, 0.375, 0.0, 0.375, 0.25, 0.4351, 0.25, 0.4351, 0.0, 0.375, 0.5, 0.375, 0.75, 0.4351, 0.75, 0.4351, 0.5, 0.375, 0.25, 0.375, 0.5, 0.4351, 0.5, 0.4351, 0.25, 0.375, 0.75, 0.375, 1.0, 0.4351, 1.0, 0.4351, 0.75, 0.375, 0.75, 0.375, 0.75, 0.4351, 0.75, 0.4351, 0.75, 0.375, 0.75, 0.375, 0.75, 0.4351, 0.75, 0.4351, 0.75, 0.375, 0.75, 0.375, 0.75, 0.4351, 0.75, 0.4351, 0.75, 0.375, 0.75, 0.375, 0.75, 0.4351, 0.75, 0.4351, 0.75, 0.375, 0.75, 0.375, 0.75, 0.4351, 0.75, 0.4351, 0.75, 0.5, 0.0, 0.5, 0.0, 0.4351, 0.0, 0.4351, 0.0, 0.5, 0.0, 0.5, 0.0, 0.4351, 0.0, 0.4351, 0.0, 0.5, 0.0, 0.5, 0.0, 0.4351, 0.0, 0.4351, 0.0, 0.5, 0.0, 0.5, 0.0, 0.4351, 0.0, 0.4351, 0.0, 0.5, 0.0, 0.5, 0.0, 0.4351, 0.0, 0.4351, 0.0, 0.6023, 0.0, 0.6023, 0.25, 0.625, 0.25, 0.625, 0.0, 0.6023, 0.25, 0.6023, 0.5, 0.625, 0.5, 0.625, 0.25, 0.4205, 0.5, 0.4205, 0.5, 0.4432, 0.5, 0.4432, 0.5, 0.6023, 0.75, 0.6023, 1.0, 0.625, 1.0, 0.625, 0.75, 0.125, 0.5, 0.125, 0.75, 0.375, 0.75, 0.375, 0.5, 0.625, 0.5, 0.625, 0.75, 0.875, 0.75, 0.875, 0.5, 0.375, 0.75, 0.375, 1.0, 0.3977, 1.0, 0.3977, 0.75, 0.3977, 0.75, 0.3977, 1.0, 0.4205, 1.0, 0.4205, 0.75, 0.4205, 0.75, 0.4205, 1.0, 0.4432, 1.0, 0.4432, 0.75, 0.4432, 0.75, 0.4432, 1.0, 0.4659, 1.0, 0.4659, 0.75, 0.4659, 0.75, 0.4659, 1.0, 0.4886, 1.0, 0.4886, 0.75, 0.4886, 0.75, 0.4886, 1.0, 0.5114, 1.0, 0.5114, 0.75, 0.5114, 0.75, 0.5114, 1.0, 0.5341, 1.0, 0.5341, 0.75, 0.5341, 0.75, 0.5341, 1.0, 0.5568, 1.0, 0.5568, 0.75, 0.5568, 0.75, 0.5568, 1.0, 0.5795, 1.0, 0.5795, 0.75, 0.5795, 0.75, 0.5795, 1.0, 0.6023, 1.0, 0.6023, 0.75, 0.3977, 0.5, 0.3977, 0.5, 0.3977, 0.75, 0.3977, 0.75, 0.3977, 0.5, 0.3977, 0.75, 0.4205, 0.75, 0.4205, 0.5, 0.6023, 0.5, 0.6023, 0.5, 0.625, 0.5, 0.625, 0.5, 0.4432, 0.5, 0.4432, 0.75, 0.4659, 0.75, 0.4659, 0.5, 0.5568, 0.75, 0.5568, 0.75, 0.5568, 0.5, 0.5568, 0.5, 0.4886, 0.5, 0.4886, 0.75, 0.5114, 0.75, 0.5114, 0.5, 0.5341, 0.75, 0.5341, 0.75, 0.5114, 0.75, 0.5114, 0.75, 0.5341, 0.5, 0.5341, 0.75, 0.5568, 0.75, 0.5568, 0.5, 0.3977, 0.75, 0.3977, 0.75, 0.375, 0.75, 0.375, 0.75, 0.5795, 0.5, 0.5795, 0.75, 0.6023, 0.75, 0.6023, 0.5, 0.375, 0.25, 0.375, 0.5, 0.3977, 0.5, 0.3977, 0.25, 0.3977, 0.25, 0.3977, 0.5, 0.4205, 0.5, 0.4205, 0.25, 0.4205, 0.25, 0.4205, 0.5, 0.4432, 0.5, 0.4432, 0.25, 0.4432, 0.25, 0.4432, 0.5, 0.4659, 0.5, 0.4659, 0.25, 0.4659, 0.25, 0.4659, 0.5, 0.4886, 0.5, 0.4886, 0.25, 0.4886, 0.25, 0.4886, 0.5, 0.5114, 0.5, 0.5114, 0.25, 0.5114, 0.25, 0.5114, 0.5, 0.5341, 0.5, 0.5341, 0.25, 0.5341, 0.25, 0.5341, 0.5, 0.5568, 0.5, 0.5568, 0.25, 0.5568, 0.25, 0.5568, 0.5, 0.5795, 0.5, 0.5795, 0.25, 0.5795, 0.25, 0.5795, 0.5, 0.6023, 0.5, 0.6023, 0.25, 0.375, 0.0, 0.375, 0.25, 0.3977, 0.25, 0.3977, 0.0, 0.3977, 0.0, 0.3977, 0.25, 0.4205, 0.25, 0.4205, 0.0, 0.4205, 0.0, 0.4205, 0.25, 0.4432, 0.25, 0.4432, 0.0, 0.4432, 0.0, 0.4432, 0.25, 0.4659, 0.25, 0.4659, 0.0, 0.4659, 0.0, 0.4659, 0.25, 0.4886, 0.25, 0.4886, 0.0, 0.4886, 0.0, 0.4886, 0.25, 0.5114, 0.25, 0.5114, 0.0, 0.5114, 0.0, 0.5114, 0.25, 0.5341, 0.25, 0.5341, 0.0, 0.5341, 0.0, 0.5341, 0.25, 0.5568, 0.25, 0.5568, 0.0, 0.5568, 0.0, 0.5568, 0.25, 0.5795, 0.25, 0.5795, 0.0, 0.5795, 0.0, 0.5795, 0.25, 0.6023, 0.25, 0.6023, 0.0, 0.6023, 0.5, 0.6023, 0.75, 0.625, 0.75, 0.625, 0.5, 0.375, 0.5, 0.375, 0.75, 0.3977, 0.75, 0.3977, 0.5, 0.4205, 0.5, 0.4205, 0.75, 0.4432, 0.75, 0.4432, 0.5, 0.4659, 0.5, 0.4659, 0.75, 0.4886, 0.75, 0.4886, 0.5, 0.5114, 0.5, 0.5114, 0.75, 0.5341, 0.75, 0.5341, 0.5, 0.5568, 0.5, 0.5568, 0.75, 0.5795, 0.75, 0.5795, 0.5, 0.5795, 0.5, 0.5795, 0.5, 0.5795, 0.75, 0.5795, 0.75, 0.4886, 0.75, 0.4886, 0.75, 0.4659, 0.75, 0.4659, 0.75, 0.4205, 0.75, 0.4205, 0.75, 0.4205, 0.5, 0.4205, 0.5, 0.6023, 0.75, 0.6023, 0.75, 0.6023, 0.5, 0.6023, 0.5, 0.5568, 0.5, 0.5568, 0.5, 0.5795, 0.5, 0.5795, 0.5, 0.4432, 0.5, 0.4432, 0.5, 0.4432, 0.75, 0.4432, 0.75, 0.625, 0.75, 0.625, 0.75, 0.6023, 0.75, 0.6023, 0.75, 0.4432, 0.75, 0.4432, 0.75, 0.4205, 0.75, 0.4205, 0.75, 0.4659, 0.75, 0.4659, 0.75, 0.4659, 0.5, 0.4659, 0.5, 0.375, 0.5, 0.375, 0.5, 0.3977, 0.5, 0.3977, 0.5, 0.5114, 0.5, 0.5114, 0.5, 0.5341, 0.5, 0.5341, 0.5, 0.4886, 0.5, 0.4886, 0.5, 0.4886, 0.75, 0.4886, 0.75, 0.375, 0.75, 0.375, 0.75, 0.375, 0.5, 0.375, 0.5, 0.5795, 0.75, 0.5795, 0.75, 0.5568, 0.75, 0.5568, 0.75, 0.5114, 0.75, 0.5114, 0.75, 0.5114, 0.5, 0.5114, 0.5, 0.625, 0.5, 0.625, 0.5, 0.625, 0.75, 0.625, 0.75, 0.4659, 0.5, 0.4659, 0.5, 0.4886, 0.5, 0.4886, 0.5, 0.5341, 0.5, 0.5341, 0.5, 0.5341, 0.75, 0.5341, 0.75, 0.875, 0.75, 0.625, 0.75, 0.625, 0.75, 0.875, 0.75, 0.625, 0.75, 0.625, 0.5, 0.625, 0.5, 0.625, 0.75, 0.625, 0.25, 0.625, 0.0, 0.625, 0.0, 0.625, 0.25, 0.625, 0.75, 0.875, 0.75, 0.875, 0.75, 0.625, 0.75, 0.625, 0.5, 0.625, 0.75, 0.625, 0.75, 0.625, 0.5, 0.875, 0.75, 0.875, 0.5, 0.875, 0.5, 0.875, 0.75, 0.875, 0.5, 0.625, 0.5, 0.625, 0.5, 0.875, 0.5, 0.625, 0.5, 0.5, 0.5, 0.5, 0.5, 0.625, 0.5, 0.5, 0.25, 0.625, 0.25, 0.625, 0.25, 0.5, 0.25, 0.5, 0.5, 0.5, 0.25, 0.5, 0.25, 0.5, 0.5])
me_cube_009.materials.append(mat_material_001)
me_cube_009.use_mirror_vertex_groups = False
me_cube_009.update()
me_cube_007 = bpy.data.meshes.new('Cube.007')
me_cube_007.from_pydata([(1.422, -1.089, 0.01255), (1.714, -1.089, 0.1422), (1.422, -1.199, 0.1422), (1.714, -1.089, 2.74), (1.422, -1.089, 2.87), (1.422, -1.199, 2.74), (-4.652, -1.089, 0.01255), (-4.652, -1.199, 0.1422), (-4.652, -1.199, 2.74), (-4.652, -1.089, 2.87), (1.422, 1.091, 0.01255), (1.422, 1.202, 0.1422), (1.714, 1.091, 0.1422), (1.422, 1.091, 2.87), (1.714, 1.091, 2.74), (1.422, 1.202, 2.74), (-4.652, 1.202, 0.1422), (-4.652, 1.091, 0.01255), (-4.652, 1.091, 2.87), (-4.652, 1.202, 2.74), (1.406, -1.054, 0.0935), (1.647, -1.046, 0.1833), (1.407, -1.116, 0.1719), (1.647, -1.046, 2.699), (1.406, -1.054, 2.789), (1.407, -1.116, 2.71), (-4.652, -1.051, 0.09423), (-4.652, -1.115, 0.1733), (-4.652, -1.115, 2.709), (-4.652, -1.051, 2.788), (1.406, 1.056, 0.0935), (1.407, 1.118, 0.1719), (1.647, 1.048, 0.1833), (1.406, 1.056, 2.789), (1.647, 1.048, 2.699), (1.407, 1.118, 2.71), (-4.652, 1.117, 0.1733), (-4.652, 1.054, 0.09423), (-4.652, 1.054, 2.788), (-4.652, 1.117, 2.709)], [], [(12, 14, 3, 1), (18, 9, 4, 13), (2, 5, 8, 7), (16, 19, 15, 11), (0, 1, 2), (3, 4, 5), (10, 11, 12), (13, 14, 15), (6, 0, 2, 7), (1, 3, 5, 2), (4, 9, 8, 5), (10, 17, 16, 11), (18, 13, 15, 19), (14, 12, 11, 15), (0, 10, 12, 1), (13, 4, 3, 14), (6, 17, 10, 0), (32, 21, 23, 34), (38, 33, 24, 29), (22, 27, 28, 25), (36, 31, 35, 39), (20, 22, 21), (23, 25, 24), (30, 32, 31), (33, 35, 34), (26, 27, 22, 20), (21, 22, 25, 23), (24, 25, 28, 29), (30, 31, 36, 37), (38, 39, 35, 33), (34, 35, 31, 32), (20, 21, 32, 30), (33, 34, 23, 24), (26, 20, 30, 37), (6, 7, 27, 26), (8, 9, 29, 28), (16, 17, 37, 36), (18, 19, 39, 38), (17, 6, 26, 37), (7, 8, 28, 27), (9, 18, 38, 29), (19, 16, 36, 39)])
_uv = me_cube_007.uv_layers.new(name='UVMap')
_uv.uv.foreach_set('vector', [0.3863, 0.7615, 0.6137, 0.7615, 0.6137, 0.9885, 0.3863, 0.9885, 0.6365, 0.5, 0.8635, 0.5, 0.8635, 0.7385, 0.6365, 0.7385, 0.3863, 0.01147, 0.6137, 0.01147, 0.6137, 0.25, 0.3863, 0.25, 0.3863, 0.5, 0.6137, 0.5, 0.6137, 0.7385, 0.3863, 0.7385, 0.375, 0.9885, 0.3863, 0.9885, 0.3863, 1.0, 0.6137, 0.9885, 0.625, 0.9885, 0.6137, 1.0, 0.375, 0.7615, 0.3863, 0.75, 0.3863, 0.7615, 0.625, 0.7615, 0.6137, 0.7615, 0.6137, 0.75, 0.1365, 0.5, 0.1365, 0.7385, 0.125, 0.7385, 0.125, 0.5, 0.3863, 0.9885, 0.6137, 0.9885, 0.6137, 1.0, 0.3863, 1.0, 0.8635, 0.7385, 0.8635, 0.5, 0.875, 0.5, 0.875, 0.7385, 0.3635, 0.7385, 0.3635, 0.5, 0.3863, 0.5, 0.3863, 0.7385, 0.6365, 0.5, 0.6365, 0.7385, 0.6137, 0.7385, 0.6137, 0.5, 0.6137, 0.7615, 0.3863, 0.7615, 0.3863, 0.7385, 0.6137, 0.7385, 0.375, 0.9885, 0.375, 0.7615, 0.3863, 0.7615, 0.3863, 0.9885, 0.625, 0.7615, 0.625, 0.9885, 0.6137, 0.9885, 0.6137, 0.7615, 0.1365, 0.5, 0.3635, 0.5, 0.3635, 0.7385, 0.1365, 0.7385, 0.3863, 0.7615, 0.3863, 0.9885, 0.6137, 0.9885, 0.6137, 0.7615, 0.6365, 0.5, 0.6365, 0.7385, 0.8635, 0.7385, 0.8635, 0.5, 0.3863, 0.01147, 0.3863, 0.25, 0.6137, 0.25, 0.6137, 0.01147, 0.3863, 0.5, 0.3863, 0.7385, 0.6137, 0.7385, 0.6137, 0.5, 0.375, 0.9885, 0.3863, 1.0, 0.3863, 0.9885, 0.6137, 0.9885, 0.6137, 1.0, 0.625, 0.9885, 0.375, 0.7615, 0.3863, 0.7615, 0.3863, 0.75, 0.625, 0.7615, 0.6137, 0.75, 0.6137, 0.7615, 0.1365, 0.5, 0.125, 0.5, 0.125, 0.7385, 0.1365, 0.7385, 0.3863, 0.9885, 0.3863, 1.0, 0.6137, 1.0, 0.6137, 0.9885, 0.8635, 0.7385, 0.875, 0.7385, 0.875, 0.5, 0.8635, 0.5, 0.3635, 0.7385, 0.3863, 0.7385, 0.3863, 0.5, 0.3635, 0.5, 0.6365, 0.5, 0.6137, 0.5, 0.6137, 0.7385, 0.6365, 0.7385, 0.6137, 0.7615, 0.6137, 0.7385, 0.3863, 0.7385, 0.3863, 0.7615, 0.375, 0.9885, 0.3863, 0.9885, 0.3863, 0.7615, 0.375, 0.7615, 0.625, 0.7615, 0.6137, 0.7615, 0.6137, 0.9885, 0.625, 0.9885, 0.1365, 0.5, 0.1365, 0.7385, 0.3635, 0.7385, 0.3635, 0.5, 0.1365, 0.5, 0.125, 0.5, 0.125, 0.5, 0.1365, 0.5, 0.875, 0.5, 0.8635, 0.5, 0.8635, 0.5, 0.875, 0.5, 0.3863, 0.5, 0.3635, 0.5, 0.3635, 0.5, 0.3863, 0.5, 0.6365, 0.5, 0.6137, 0.5, 0.6137, 0.5, 0.6365, 0.5, 0.3635, 0.5, 0.1365, 0.5, 0.1365, 0.5, 0.3635, 0.5, 0.3863, 0.25, 0.6137, 0.25, 0.6137, 0.25, 0.3863, 0.25, 0.8635, 0.5, 0.6365, 0.5, 0.6365, 0.5, 0.8635, 0.5, 0.6137, 0.5, 0.3863, 0.5, 0.3863, 0.5, 0.6137, 0.5])
me_cube_007.materials.append(mat_material_001)
me_cube_007.use_mirror_vertex_groups = False
me_cube_007.update()

# ---- objects
ob_frontcollision = bpy.data.objects.new('FrontCollision', me_cube_009)
ob_backcollision = bpy.data.objects.new('BackCollision', me_cube_007)

# ---- transforms, parenting, visibility, modifiers, constraints
ob_frontcollision.location = (0.0, 0.0, 0.0)
ob_frontcollision.rotation_euler = (0.0, 0.0, -2.384e-07)
ob_frontcollision.lock_rotations_4d = False
ob_frontcollision.empty_display_type = 'ARROWS'
ob_frontcollision.lineart.crease_threshold = 0.0
_vg = ob_frontcollision.vertex_groups.new(name='Root')
_vg.add([0, 1, 2, 3, 4, 5, 6, 7, 8, 9, 10, 11, 12, 13, 14, 15, 16, 17, 18, 19, 20, 21, 22, 23, 24, 25, 26, 27, 28, 29, 30, 31, 32, 33, 34, 35, 36, 37, 38, 39, 40, 41, 42, 43, 44, 45, 46, 47, 48, 49, 50, 51, 52, 53, 54, 55, 56, 57, 58, 59, 60, 61, 62, 63, 64, 65, 66, 67, 68, 69, 70, 71, 72, 73, 74, 75, 76, 77, 78, 79, 80, 81, 82, 83, 84, 85, 86, 87, 88, 89, 90, 91, 92, 93, 94, 95, 96, 97, 98, 99, 100, 101, 102, 103, 104, 105, 106, 107, 108, 109, 110, 111, 112, 113, 114, 115, 116, 117, 118, 119, 120, 121, 122, 123, 124, 125, 126, 127, 128, 129, 130, 131, 132, 133, 134, 135, 136, 137, 138, 139, 140, 141, 142, 143, 144, 145, 146, 147, 148, 149, 150, 151, 152, 153, 154, 155, 156, 157, 158, 159, 160, 161, 162, 163, 164, 165, 166, 167, 168, 169, 170, 171, 172, 173, 174, 175, 176, 177, 178, 179, 180, 181, 182, 183, 184, 185, 186, 187, 188, 189, 190, 191, 192, 193, 194, 195, 196, 197, 198, 199, 200, 201, 202, 203, 204, 205, 206, 207, 208, 209, 210, 211, 212, 213, 214, 215, 216, 217, 218, 219, 220, 221, 222, 223, 224, 225, 226, 227, 228, 229, 230, 231, 232, 233, 234, 235, 236, 237, 238, 239, 240, 241, 242, 243, 244, 245, 246, 247, 248, 249, 250, 251, 252, 253, 254, 255, 256, 257, 258, 259, 260, 261, 262, 263, 264, 265, 266, 267, 268, 269, 270, 271, 272, 273, 274, 275, 276, 277, 278, 279, 280, 281, 282, 283, 284, 285, 286, 287, 288, 289, 290, 291, 292, 293, 294, 295, 296, 297, 298, 299, 300, 301, 302, 303, 304, 305, 306, 307, 308, 309, 310, 311, 312, 313, 314, 315, 316, 317, 318, 319, 320, 321, 322, 323, 324, 325, 326, 327, 328, 329, 330, 331, 332, 333, 334, 335, 336, 337, 338, 339, 340, 341, 342, 343, 344, 345, 346, 347, 348, 349, 350, 351, 352, 353, 354, 355, 356, 357, 358, 359], 1.0, 'REPLACE')
_vg = ob_frontcollision.vertex_groups.new(name='FL')
_vg = ob_frontcollision.vertex_groups.new(name='FR')
_vg = ob_frontcollision.vertex_groups.new(name='BL1')
_vg = ob_frontcollision.vertex_groups.new(name='BL2')
_vg = ob_frontcollision.vertex_groups.new(name='BR1')
_vg = ob_frontcollision.vertex_groups.new(name='BR2')
_m = ob_frontcollision.modifiers.new('Armature', 'ARMATURE')
_m = ob_frontcollision.modifiers.new('Armature.001', 'ARMATURE')
ob_backcollision.location = (0.0, 0.0, 0.0)
ob_backcollision.rotation_euler = (0.0, 0.0, -2.384e-07)
ob_backcollision.lock_rotations_4d = False
ob_backcollision.empty_display_type = 'ARROWS'
ob_backcollision.lineart.crease_threshold = 0.0
_vg = ob_backcollision.vertex_groups.new(name='Root')
_vg.add([0, 1, 2, 3, 4, 5, 6, 7, 8, 9, 10, 11, 12, 13, 14, 15, 16, 17, 18, 19, 20, 21, 22, 23, 24, 25, 26, 27, 28, 29, 30, 31, 32, 33, 34, 35, 36, 37, 38, 39], 1.0, 'REPLACE')
_vg = ob_backcollision.vertex_groups.new(name='FL')
_vg = ob_backcollision.vertex_groups.new(name='FR')
_vg = ob_backcollision.vertex_groups.new(name='BL1')
_vg = ob_backcollision.vertex_groups.new(name='BL2')
_vg = ob_backcollision.vertex_groups.new(name='BR1')
_vg = ob_backcollision.vertex_groups.new(name='BR2')
_m = ob_backcollision.modifiers.new('Armature', 'ARMATURE')
_m = ob_backcollision.modifiers.new('Armature.001', 'ARMATURE')

# ---- collection membership
col_export.objects.link(ob_frontcollision)
col_export.objects.link(ob_backcollision)

# ---- scene / render settings (as saved in the file)
scene.frame_start = 1; scene.frame_end = 250; scene.frame_set(1)
scene.render.engine = 'BLENDER_EEVEE_NEXT'
scene.cycles.use_denoising = False
scene.cycles.samples = 128
scene.cycles.sampling_pattern = 'TABULATED_SOBOL'
scene.cycles.use_adaptive_sampling = False
scene.cycles.use_light_tree = False
scene.view_settings.view_transform = 'Filmic'
bpy.context.view_layer.update()

# ---- added for rendering (the .blend has no active camera and no usable light): camera, sun
cam_auto = bpy.data.cameras.new('AutoCamera')
cam_auto.lens = 50.0
cam_auto.sensor_width = 36.0
cam_auto.clip_end = 1000.0
ob_auto_camera = bpy.data.objects.new('AutoCamera', cam_auto)
scene.collection.objects.link(ob_auto_camera)
ob_auto_camera.location = (10.382, -11.9943, 9.32907)
ob_auto_camera.rotation_euler = (1.09748, -7.21219e-08, 0.694738)
scene.camera = ob_auto_camera
light_auto_sun = bpy.data.lights.new('AutoSun', 'SUN')
light_auto_sun.energy = 3.0
light_auto_sun.angle = 0.0523599
ob_auto_sun = bpy.data.objects.new('AutoSun', light_auto_sun)
scene.collection.objects.link(ob_auto_sun)
ob_auto_sun.rotation_euler = (0.872665, 0.174533, 0.523599)
bpy.context.view_layer.update()

